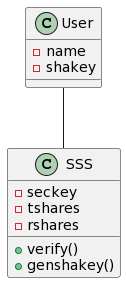

The diagram above was rendered by PlantUML. Its source (embedded in the PNG):
@startuml
class User {
-name
-shakey
}
User -- SSS
class SSS {
-seckey
-tshares
-rshares
+verify()
+genshakey()
}
@enduml